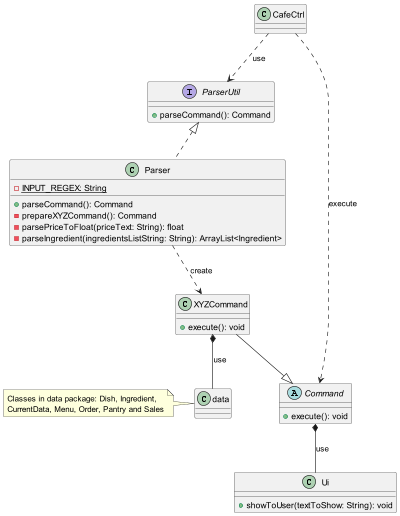

The diagram above was rendered by PlantUML. Its source (embedded in the PNG):
@startuml
interface ParserUtil {
    +parseCommand(): Command
}

class Parser {
    -{static}INPUT_REGEX: String
    +parseCommand(): Command
    -prepareXYZCommand(): Command
    -parsePriceToFloat(priceText: String): float
    -parseIngredient(ingredientsListString: String): ArrayList<Ingredient>
}

abstract class Command {
    +execute(): void
}

class XYZCommand {
    +execute(): void
}

class Ui {
    +showToUser(textToShow: String): void
}

CafeCtrl ..> ParserUtil: use
XYZCommand --|> Command
CafeCtrl ..> Command: execute
ParserUtil <|.. Parser
Parser ..> XYZCommand: create
XYZCommand *-- data: use
note left: Classes in data package: Dish, Ingredient, \nCurrentData, Menu, Order, Pantry and Sales
Command *-- Ui: use
@enduml